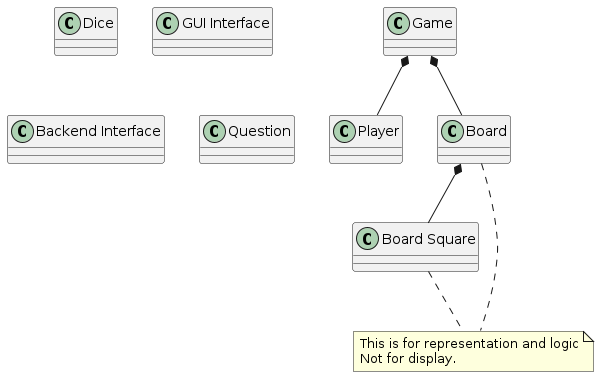

The diagram above was rendered by PlantUML. Its source (embedded in the PNG):
@startuml
Class Player
Class Dice
Class "Board Square"
Class "GUI Interface"
Class "Backend Interface"
Class Question
Class Board
note "This is for representation and logic\nNot for display." as N1
Board .. N1
"Board Square" .. N1
Class Game
Game *-- Player
Board *-- "Board Square"
Game *-- Board
@enduml